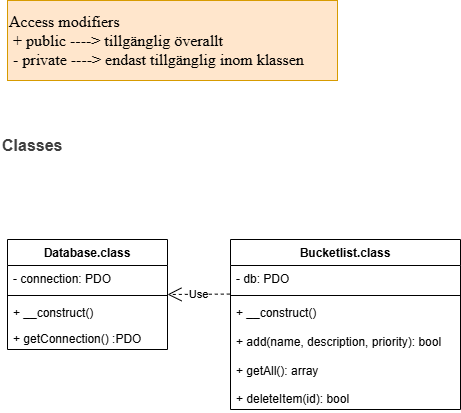

The diagram above was exported from draw.io. Its source (the exported page's mxGraphModel, read from the mxfile embedded in the PNG):
<mxGraphModel dx="2788" dy="664" grid="1" gridSize="10" guides="1" tooltips="1" connect="1" arrows="1" fold="1" page="1" pageScale="1" pageWidth="850" pageHeight="1100" math="0" shadow="0">
  <root>
    <mxCell id="0" />
    <mxCell id="1" parent="0" />
    <mxCell id="F2hwMECUV4Lf0q1Ki_Dp-1" parent="1" style="html=1;whiteSpace=wrap;fillColor=#ffe6cc;strokeColor=#d79b00;align=left;" value="&lt;div&gt;&lt;span style=&quot;color: rgb(0, 0, 0); font-family: &amp;quot;Times New Roman&amp;quot;; font-size: medium;&quot;&gt;Access modifiers&lt;/span&gt;&lt;/div&gt;&lt;div&gt;&lt;span style=&quot;color: rgb(0, 0, 0); font-family: &amp;quot;Times New Roman&amp;quot;; font-size: medium;&quot;&gt;&amp;nbsp;+ public ----&amp;gt; tillgänglig överallt&lt;/span&gt;&lt;/div&gt;&lt;div&gt;&lt;span style=&quot;color: rgb(0, 0, 0); font-family: &amp;quot;Times New Roman&amp;quot;; font-size: medium;&quot;&gt;&amp;nbsp;- private ----&amp;gt; endast tillgänglig inom klassen&lt;/span&gt;&lt;/div&gt;" vertex="1">
      <mxGeometry height="80" width="330" x="-1653" y="71" as="geometry" />
    </mxCell>
    <mxCell id="F2hwMECUV4Lf0q1Ki_Dp-2" parent="1" style="text;whiteSpace=wrap;html=1;" value="&lt;b style=&quot;forced-color-adjust: none; color: rgb(63, 63, 63); scrollbar-color: rgba(168, 169, 170, 0.52) rgb(18, 19, 20); font-family: Helvetica; font-size: 16px; font-style: normal; font-variant-ligatures: normal; font-variant-caps: normal; letter-spacing: normal; orphans: 2; text-align: center; text-indent: 0px; text-transform: none; widows: 2; word-spacing: 0px; -webkit-text-stroke-width: 0px; white-space: normal; text-decoration-thickness: initial; text-decoration-style: initial; text-decoration-color: initial;&quot;&gt;Classes&lt;/b&gt;" vertex="1">
      <mxGeometry height="40" width="90" x="-1660" y="200" as="geometry" />
    </mxCell>
    <mxCell id="F2hwMECUV4Lf0q1Ki_Dp-4" parent="1" style="swimlane;fontStyle=1;align=center;verticalAlign=top;childLayout=stackLayout;horizontal=1;startSize=26;horizontalStack=0;resizeParent=1;resizeParentMax=0;resizeLast=0;collapsible=1;marginBottom=0;whiteSpace=wrap;html=1;" value="Database.class" vertex="1">
      <mxGeometry height="110" width="160" x="-1653" y="310" as="geometry" />
    </mxCell>
    <mxCell id="F2hwMECUV4Lf0q1Ki_Dp-5" parent="F2hwMECUV4Lf0q1Ki_Dp-4" style="text;strokeColor=none;fillColor=none;align=left;verticalAlign=top;spacingLeft=4;spacingRight=4;overflow=hidden;rotatable=0;points=[[0,0.5],[1,0.5]];portConstraint=eastwest;whiteSpace=wrap;html=1;" value="- connection: PDO" vertex="1">
      <mxGeometry height="26" width="160" y="26" as="geometry" />
    </mxCell>
    <mxCell id="F2hwMECUV4Lf0q1Ki_Dp-6" parent="F2hwMECUV4Lf0q1Ki_Dp-4" style="line;strokeWidth=1;fillColor=none;align=left;verticalAlign=middle;spacingTop=-1;spacingLeft=3;spacingRight=3;rotatable=0;labelPosition=right;points=[];portConstraint=eastwest;strokeColor=inherit;labelPerimeter=1;" value="" vertex="1">
      <mxGeometry height="8" width="160" y="52" as="geometry" />
    </mxCell>
    <mxCell id="F2hwMECUV4Lf0q1Ki_Dp-7" parent="F2hwMECUV4Lf0q1Ki_Dp-4" style="text;strokeColor=none;fillColor=none;align=left;verticalAlign=top;spacingLeft=4;spacingRight=4;overflow=hidden;rotatable=0;points=[[0,0.5],[1,0.5]];portConstraint=eastwest;whiteSpace=wrap;html=1;" value="+ __construct()&lt;div&gt;&lt;div&gt;&lt;div&gt;&lt;p&gt;+ getConnection() :PDO&lt;/p&gt;&lt;/div&gt;&lt;div&gt;&lt;p&gt;&lt;/p&gt;&lt;/div&gt;&lt;/div&gt;&lt;/div&gt;" vertex="1">
      <mxGeometry height="50" width="160" y="60" as="geometry" />
    </mxCell>
    <mxCell id="F2hwMECUV4Lf0q1Ki_Dp-8" parent="1" style="swimlane;fontStyle=1;align=center;verticalAlign=top;childLayout=stackLayout;horizontal=1;startSize=26;horizontalStack=0;resizeParent=1;resizeParentMax=0;resizeLast=0;collapsible=1;marginBottom=0;whiteSpace=wrap;html=1;" value="Bucketlist.class" vertex="1">
      <mxGeometry height="170" width="230" x="-1430" y="310" as="geometry">
        <mxRectangle height="30" width="100" x="-1380" y="310" as="alternateBounds" />
      </mxGeometry>
    </mxCell>
    <mxCell id="F2hwMECUV4Lf0q1Ki_Dp-9" parent="F2hwMECUV4Lf0q1Ki_Dp-8" style="text;strokeColor=none;fillColor=none;align=left;verticalAlign=top;spacingLeft=4;spacingRight=4;overflow=hidden;rotatable=0;points=[[0,0.5],[1,0.5]];portConstraint=eastwest;whiteSpace=wrap;html=1;" value="- db: PDO" vertex="1">
      <mxGeometry height="26" width="230" y="26" as="geometry" />
    </mxCell>
    <mxCell id="F2hwMECUV4Lf0q1Ki_Dp-10" parent="F2hwMECUV4Lf0q1Ki_Dp-8" style="line;strokeWidth=1;fillColor=none;align=left;verticalAlign=middle;spacingTop=-1;spacingLeft=3;spacingRight=3;rotatable=0;labelPosition=right;points=[];portConstraint=eastwest;strokeColor=inherit;labelPerimeter=1;" value="" vertex="1">
      <mxGeometry height="8" width="230" y="52" as="geometry" />
    </mxCell>
    <mxCell id="F2hwMECUV4Lf0q1Ki_Dp-11" parent="F2hwMECUV4Lf0q1Ki_Dp-8" style="text;strokeColor=none;fillColor=none;align=left;verticalAlign=top;spacingLeft=4;spacingRight=4;overflow=hidden;rotatable=0;points=[[0,0.5],[1,0.5]];portConstraint=eastwest;whiteSpace=wrap;html=1;" value="+ __construct()&lt;div&gt;&lt;font color=&quot;#000000&quot;&gt;&lt;br&gt;&lt;/font&gt;&lt;div&gt;+ add(name, description, priority): bool&lt;/div&gt;&lt;/div&gt;&lt;div&gt;&lt;br&gt;&lt;/div&gt;&lt;div&gt;+ getAll(): array&lt;/div&gt;&lt;div&gt;&lt;br&gt;&lt;/div&gt;&lt;div&gt;+ deleteItem(id): bool&lt;/div&gt;" vertex="1">
      <mxGeometry height="110" width="230" y="60" as="geometry" />
    </mxCell>
    <mxCell id="F2hwMECUV4Lf0q1Ki_Dp-13" edge="1" parent="1" source="F2hwMECUV4Lf0q1Ki_Dp-9" style="endArrow=open;endSize=12;dashed=1;html=1;exitX=-0.003;exitY=1.099;exitDx=0;exitDy=0;exitPerimeter=0;entryX=1;entryY=0.5;entryDx=0;entryDy=0;" target="F2hwMECUV4Lf0q1Ki_Dp-4" value="Use">
      <mxGeometry relative="1" width="160" as="geometry">
        <mxPoint x="-1270" as="sourcePoint" />
        <mxPoint x="-1310" y="470" as="targetPoint" />
      </mxGeometry>
    </mxCell>
  </root>
</mxGraphModel>